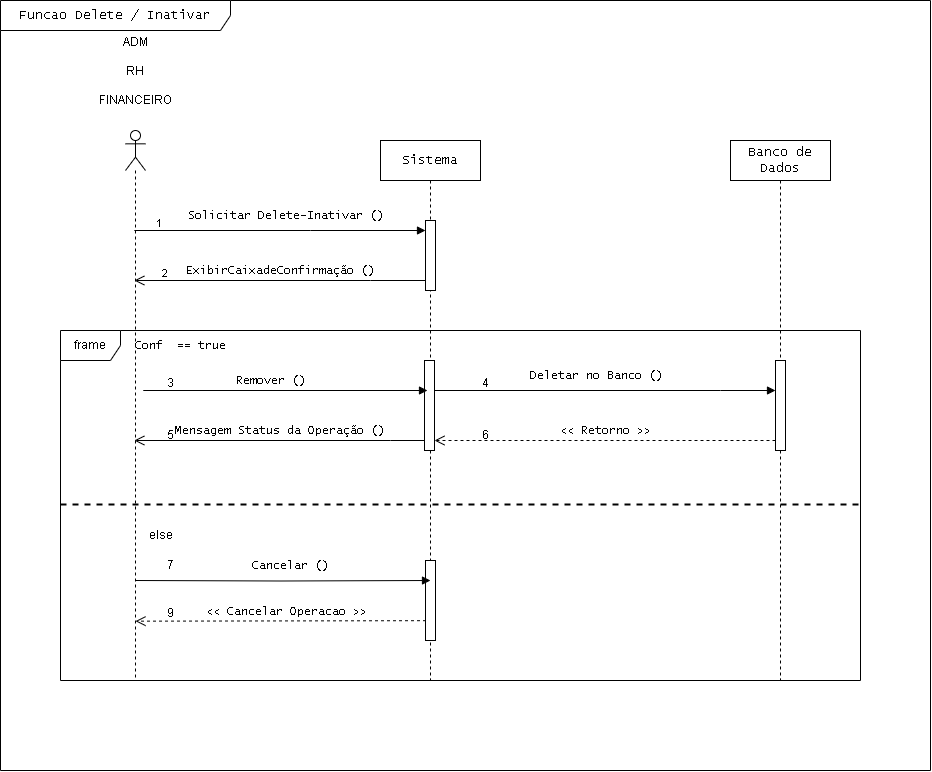

The diagram above was exported from draw.io. Its source (the exported page's mxGraphModel, read from the mxfile embedded in the PNG):
<mxGraphModel dx="2280" dy="1971" grid="1" gridSize="10" guides="1" tooltips="1" connect="1" arrows="1" fold="1" page="1" pageScale="1" pageWidth="827" pageHeight="1169" math="0" shadow="0">
  <root>
    <mxCell id="0" />
    <mxCell id="1" parent="0" />
    <mxCell id="a-XBYiMGGZHyxVQaLMGe-3" value="ADM&lt;br&gt;&lt;br&gt;RH&lt;br&gt;&lt;br&gt;FINANCEIRO&lt;br&gt;&lt;br&gt;&lt;br&gt;&lt;br&gt;&lt;br&gt;&lt;br&gt;&lt;br&gt;&lt;br&gt;&lt;br&gt;&lt;br&gt;&lt;br&gt;&lt;br&gt;" style="shape=umlLifeline;perimeter=lifelinePerimeter;whiteSpace=wrap;html=1;container=1;dropTarget=0;collapsible=0;recursiveResize=0;outlineConnect=0;portConstraint=eastwest;newEdgeStyle={&quot;edgeStyle&quot;:&quot;elbowEdgeStyle&quot;,&quot;elbow&quot;:&quot;vertical&quot;,&quot;curved&quot;:0,&quot;rounded&quot;:0};participant=umlActor;" parent="1" vertex="1">
      <mxGeometry x="115" y="30" width="20" height="550" as="geometry" />
    </mxCell>
    <mxCell id="a-XBYiMGGZHyxVQaLMGe-9" value="&lt;font style=&quot;font-size: 13px;&quot; face=&quot;Lucida Console&quot;&gt;Sistema&lt;/font&gt;" style="shape=umlLifeline;perimeter=lifelinePerimeter;whiteSpace=wrap;html=1;container=1;dropTarget=0;collapsible=0;recursiveResize=0;outlineConnect=0;portConstraint=eastwest;newEdgeStyle={&quot;edgeStyle&quot;:&quot;elbowEdgeStyle&quot;,&quot;elbow&quot;:&quot;vertical&quot;,&quot;curved&quot;:0,&quot;rounded&quot;:0};" parent="1" vertex="1">
      <mxGeometry x="370" y="40" width="100" height="540" as="geometry" />
    </mxCell>
    <mxCell id="a-XBYiMGGZHyxVQaLMGe-12" value="" style="html=1;points=[];perimeter=orthogonalPerimeter;outlineConnect=0;targetShapes=umlLifeline;portConstraint=eastwest;newEdgeStyle={&quot;edgeStyle&quot;:&quot;elbowEdgeStyle&quot;,&quot;elbow&quot;:&quot;vertical&quot;,&quot;curved&quot;:0,&quot;rounded&quot;:0};" parent="a-XBYiMGGZHyxVQaLMGe-9" vertex="1">
      <mxGeometry x="45" y="80" width="10" height="70" as="geometry" />
    </mxCell>
    <mxCell id="jqazwyrBcI-T-iC15Ehn-26" value="" style="html=1;points=[];perimeter=orthogonalPerimeter;outlineConnect=0;targetShapes=umlLifeline;portConstraint=eastwest;newEdgeStyle={&quot;edgeStyle&quot;:&quot;elbowEdgeStyle&quot;,&quot;elbow&quot;:&quot;vertical&quot;,&quot;curved&quot;:0,&quot;rounded&quot;:0};" parent="a-XBYiMGGZHyxVQaLMGe-9" vertex="1">
      <mxGeometry x="44" y="220" width="10" height="90" as="geometry" />
    </mxCell>
    <mxCell id="jqazwyrBcI-T-iC15Ehn-43" value="" style="html=1;points=[];perimeter=orthogonalPerimeter;outlineConnect=0;targetShapes=umlLifeline;portConstraint=eastwest;newEdgeStyle={&quot;edgeStyle&quot;:&quot;elbowEdgeStyle&quot;,&quot;elbow&quot;:&quot;vertical&quot;,&quot;curved&quot;:0,&quot;rounded&quot;:0};" parent="a-XBYiMGGZHyxVQaLMGe-9" vertex="1">
      <mxGeometry x="45" y="420" width="10" height="80" as="geometry" />
    </mxCell>
    <mxCell id="a-XBYiMGGZHyxVQaLMGe-10" value="&lt;font style=&quot;font-size: 13px;&quot; face=&quot;Lucida Console&quot;&gt;Banco de Dados&lt;/font&gt;" style="shape=umlLifeline;perimeter=lifelinePerimeter;whiteSpace=wrap;html=1;container=1;dropTarget=0;collapsible=0;recursiveResize=0;outlineConnect=0;portConstraint=eastwest;newEdgeStyle={&quot;edgeStyle&quot;:&quot;elbowEdgeStyle&quot;,&quot;elbow&quot;:&quot;vertical&quot;,&quot;curved&quot;:0,&quot;rounded&quot;:0};" parent="1" vertex="1">
      <mxGeometry x="720" y="40" width="100" height="540" as="geometry" />
    </mxCell>
    <mxCell id="jqazwyrBcI-T-iC15Ehn-31" value="" style="html=1;points=[];perimeter=orthogonalPerimeter;outlineConnect=0;targetShapes=umlLifeline;portConstraint=eastwest;newEdgeStyle={&quot;edgeStyle&quot;:&quot;elbowEdgeStyle&quot;,&quot;elbow&quot;:&quot;vertical&quot;,&quot;curved&quot;:0,&quot;rounded&quot;:0};" parent="a-XBYiMGGZHyxVQaLMGe-10" vertex="1">
      <mxGeometry x="45" y="220" width="10" height="90" as="geometry" />
    </mxCell>
    <mxCell id="jqazwyrBcI-T-iC15Ehn-5" value="" style="endArrow=block;endFill=1;html=1;edgeStyle=orthogonalEdgeStyle;align=left;verticalAlign=top;rounded=0;" parent="1" source="a-XBYiMGGZHyxVQaLMGe-3" target="a-XBYiMGGZHyxVQaLMGe-12" edge="1">
      <mxGeometry x="-1" relative="1" as="geometry">
        <mxPoint x="180" y="140" as="sourcePoint" />
        <mxPoint x="370" y="140" as="targetPoint" />
        <Array as="points">
          <mxPoint x="300" y="130" />
          <mxPoint x="300" y="130" />
        </Array>
      </mxGeometry>
    </mxCell>
    <mxCell id="jqazwyrBcI-T-iC15Ehn-6" value="1" style="edgeLabel;resizable=0;html=1;align=left;verticalAlign=bottom;" parent="jqazwyrBcI-T-iC15Ehn-5" connectable="0" vertex="1">
      <mxGeometry x="-1" relative="1" as="geometry">
        <mxPoint x="21" as="offset" />
      </mxGeometry>
    </mxCell>
    <mxCell id="jqazwyrBcI-T-iC15Ehn-7" value="&lt;font face=&quot;Lucida Console&quot;&gt;Solicitar Delete-Inativar ()&lt;/font&gt;" style="text;html=1;align=center;verticalAlign=middle;resizable=0;points=[];autosize=1;strokeColor=none;fillColor=none;" parent="1" vertex="1">
      <mxGeometry x="165" y="100" width="220" height="30" as="geometry" />
    </mxCell>
    <mxCell id="jqazwyrBcI-T-iC15Ehn-9" value="&lt;font style=&quot;font-size: 13px;&quot; face=&quot;Lucida Console&quot;&gt;Funcao Delete / Inativar&lt;/font&gt;" style="shape=umlFrame;whiteSpace=wrap;html=1;pointerEvents=0;width=230;height=30;" parent="1" vertex="1">
      <mxGeometry x="-10" y="-100" width="930" height="770" as="geometry" />
    </mxCell>
    <mxCell id="jqazwyrBcI-T-iC15Ehn-12" value="" style="line;strokeWidth=2;fillColor=none;align=left;verticalAlign=middle;spacingTop=-1;spacingLeft=3;spacingRight=3;rotatable=0;labelPosition=right;points=[];portConstraint=eastwest;strokeColor=inherit;dashed=1;" parent="1" vertex="1">
      <mxGeometry x="50" y="400" width="800" height="8" as="geometry" />
    </mxCell>
    <mxCell id="jqazwyrBcI-T-iC15Ehn-20" value="" style="endArrow=block;endFill=1;html=1;edgeStyle=orthogonalEdgeStyle;align=left;verticalAlign=top;rounded=0;" parent="1" source="jqazwyrBcI-T-iC15Ehn-26" target="jqazwyrBcI-T-iC15Ehn-31" edge="1">
      <mxGeometry x="-1" relative="1" as="geometry">
        <mxPoint x="460" y="280" as="sourcePoint" />
        <mxPoint x="750" y="273" as="targetPoint" />
        <Array as="points">
          <mxPoint x="710" y="290" />
          <mxPoint x="710" y="290" />
        </Array>
      </mxGeometry>
    </mxCell>
    <mxCell id="jqazwyrBcI-T-iC15Ehn-21" value="2" style="edgeLabel;resizable=0;html=1;align=left;verticalAlign=bottom;" parent="jqazwyrBcI-T-iC15Ehn-20" connectable="0" vertex="1">
      <mxGeometry x="-1" relative="1" as="geometry">
        <mxPoint x="-274" y="-110" as="offset" />
      </mxGeometry>
    </mxCell>
    <mxCell id="jqazwyrBcI-T-iC15Ehn-57" value="&lt;font style=&quot;font-size: 12px;&quot; face=&quot;Lucida Console&quot;&gt;ExibirCaixadeConfirmação ()&lt;/font&gt;" style="html=1;verticalAlign=bottom;endArrow=open;endSize=8;edgeStyle=elbowEdgeStyle;elbow=vertical;curved=0;rounded=0;" parent="1" source="a-XBYiMGGZHyxVQaLMGe-12" target="a-XBYiMGGZHyxVQaLMGe-3" edge="1">
      <mxGeometry relative="1" as="geometry">
        <mxPoint x="300" y="170" as="sourcePoint" />
        <mxPoint x="220" y="170" as="targetPoint" />
        <Array as="points">
          <mxPoint x="360" y="180" />
        </Array>
      </mxGeometry>
    </mxCell>
    <mxCell id="jqazwyrBcI-T-iC15Ehn-59" value="4" style="text;html=1;align=center;verticalAlign=middle;resizable=0;points=[];autosize=1;strokeColor=none;fillColor=none;" parent="1" vertex="1">
      <mxGeometry x="460" y="268" width="30" height="30" as="geometry" />
    </mxCell>
    <mxCell id="jqazwyrBcI-T-iC15Ehn-70" value="frame" style="shape=umlFrame;whiteSpace=wrap;html=1;pointerEvents=0;" parent="1" vertex="1">
      <mxGeometry x="50" y="230" width="800" height="350" as="geometry" />
    </mxCell>
    <mxCell id="jqazwyrBcI-T-iC15Ehn-71" value="&lt;font style=&quot;font-size: 12px;&quot; face=&quot;Lucida Console&quot;&gt;&amp;lt;&amp;lt; Retorno &amp;gt;&amp;gt;&lt;/font&gt;" style="html=1;verticalAlign=bottom;endArrow=open;dashed=1;endSize=8;edgeStyle=elbowEdgeStyle;elbow=horizontal;curved=0;rounded=0;" parent="1" source="jqazwyrBcI-T-iC15Ehn-31" target="jqazwyrBcI-T-iC15Ehn-26" edge="1">
      <mxGeometry relative="1" as="geometry">
        <mxPoint x="754" y="312.5" as="sourcePoint" />
        <mxPoint x="430" y="313" as="targetPoint" />
        <Array as="points">
          <mxPoint x="660" y="340" />
        </Array>
      </mxGeometry>
    </mxCell>
    <mxCell id="jqazwyrBcI-T-iC15Ehn-74" value="&lt;font face=&quot;Lucida Console&quot;&gt;Deletar no Banco ()&lt;/font&gt;" style="text;html=1;align=center;verticalAlign=middle;resizable=0;points=[];autosize=1;strokeColor=none;fillColor=none;" parent="1" vertex="1">
      <mxGeometry x="506" y="260" width="160" height="30" as="geometry" />
    </mxCell>
    <mxCell id="jqazwyrBcI-T-iC15Ehn-81" value="6" style="text;html=1;align=center;verticalAlign=middle;resizable=0;points=[];autosize=1;strokeColor=none;fillColor=none;" parent="1" vertex="1">
      <mxGeometry x="460" y="320" width="30" height="30" as="geometry" />
    </mxCell>
    <mxCell id="jqazwyrBcI-T-iC15Ehn-83" value="&lt;font style=&quot;font-size: 12px;&quot; face=&quot;Lucida Console&quot;&gt;Mensagem Status da Operação ()&lt;/font&gt;" style="html=1;verticalAlign=bottom;endArrow=open;endSize=8;edgeStyle=elbowEdgeStyle;elbow=vertical;curved=0;rounded=0;" parent="1" source="jqazwyrBcI-T-iC15Ehn-26" target="a-XBYiMGGZHyxVQaLMGe-3" edge="1">
      <mxGeometry relative="1" as="geometry">
        <mxPoint x="310" y="330" as="sourcePoint" />
        <mxPoint x="230" y="330" as="targetPoint" />
        <Array as="points">
          <mxPoint x="380" y="340" />
        </Array>
      </mxGeometry>
    </mxCell>
    <mxCell id="jqazwyrBcI-T-iC15Ehn-84" value="5" style="text;html=1;align=center;verticalAlign=middle;resizable=0;points=[];autosize=1;strokeColor=none;fillColor=none;" parent="1" vertex="1">
      <mxGeometry x="145" y="320" width="30" height="30" as="geometry" />
    </mxCell>
    <mxCell id="jqazwyrBcI-T-iC15Ehn-87" value="7" style="text;html=1;align=center;verticalAlign=middle;resizable=0;points=[];autosize=1;strokeColor=none;fillColor=none;" parent="1" vertex="1">
      <mxGeometry x="145" y="450" width="30" height="30" as="geometry" />
    </mxCell>
    <mxCell id="jqazwyrBcI-T-iC15Ehn-94" value="&lt;font style=&quot;font-size: 12px;&quot; face=&quot;Lucida Console&quot;&gt;&amp;lt;&amp;lt; Cancelar Operacao &amp;gt;&amp;gt;&lt;/font&gt;" style="html=1;verticalAlign=bottom;endArrow=open;dashed=1;endSize=8;edgeStyle=elbowEdgeStyle;elbow=vertical;curved=0;rounded=0;" parent="1" edge="1">
      <mxGeometry x="-0.0361" relative="1" as="geometry">
        <mxPoint x="415.5" y="520.18" as="sourcePoint" />
        <mxPoint x="125" y="520.18" as="targetPoint" />
        <mxPoint as="offset" />
      </mxGeometry>
    </mxCell>
    <mxCell id="jqazwyrBcI-T-iC15Ehn-96" value="9" style="text;html=1;align=center;verticalAlign=middle;resizable=0;points=[];autosize=1;strokeColor=none;fillColor=none;" parent="1" vertex="1">
      <mxGeometry x="145" y="498" width="30" height="30" as="geometry" />
    </mxCell>
    <mxCell id="jqazwyrBcI-T-iC15Ehn-99" value="&lt;font face=&quot;Lucida Console&quot;&gt;Conf&amp;nbsp; == true&lt;/font&gt;" style="text;html=1;align=center;verticalAlign=middle;resizable=0;points=[];autosize=1;strokeColor=none;fillColor=none;" parent="1" vertex="1">
      <mxGeometry x="115" y="230" width="110" height="30" as="geometry" />
    </mxCell>
    <mxCell id="jqazwyrBcI-T-iC15Ehn-101" value="&lt;font style=&quot;font-size: 12px;&quot; face=&quot;Lucida Console&quot;&gt;Remover ()&lt;/font&gt;" style="html=1;verticalAlign=bottom;endArrow=block;edgeStyle=elbowEdgeStyle;elbow=vertical;curved=0;rounded=0;" parent="1" edge="1">
      <mxGeometry width="80" relative="1" as="geometry">
        <mxPoint x="163" y="290" as="sourcePoint" />
        <mxPoint x="417" y="290" as="targetPoint" />
        <Array as="points">
          <mxPoint x="133" y="290" />
        </Array>
      </mxGeometry>
    </mxCell>
    <mxCell id="jqazwyrBcI-T-iC15Ehn-103" value="3" style="text;html=1;align=center;verticalAlign=middle;resizable=0;points=[];autosize=1;strokeColor=none;fillColor=none;" parent="1" vertex="1">
      <mxGeometry x="145" y="268" width="30" height="30" as="geometry" />
    </mxCell>
    <mxCell id="8InCMT4IdJVhH5AfM3fA-1" value="else" style="text;html=1;align=center;verticalAlign=middle;resizable=0;points=[];autosize=1;strokeColor=none;fillColor=none;" parent="1" vertex="1">
      <mxGeometry x="125" y="420" width="50" height="30" as="geometry" />
    </mxCell>
    <mxCell id="8InCMT4IdJVhH5AfM3fA-4" value="" style="endArrow=block;endFill=1;html=1;edgeStyle=orthogonalEdgeStyle;align=left;verticalAlign=top;rounded=0;entryX=0.5;entryY=0.25;entryDx=0;entryDy=0;entryPerimeter=0;" parent="1" target="jqazwyrBcI-T-iC15Ehn-43" edge="1">
      <mxGeometry x="-1" relative="1" as="geometry">
        <mxPoint x="125" y="480" as="sourcePoint" />
        <mxPoint x="285" y="480" as="targetPoint" />
      </mxGeometry>
    </mxCell>
    <mxCell id="8InCMT4IdJVhH5AfM3fA-6" value="&lt;font face=&quot;Lucida Console&quot;&gt;Cancelar ()&lt;/font&gt;" style="text;html=1;align=center;verticalAlign=middle;resizable=0;points=[];autosize=1;strokeColor=none;fillColor=none;" parent="1" vertex="1">
      <mxGeometry x="230" y="450" width="100" height="30" as="geometry" />
    </mxCell>
  </root>
</mxGraphModel>